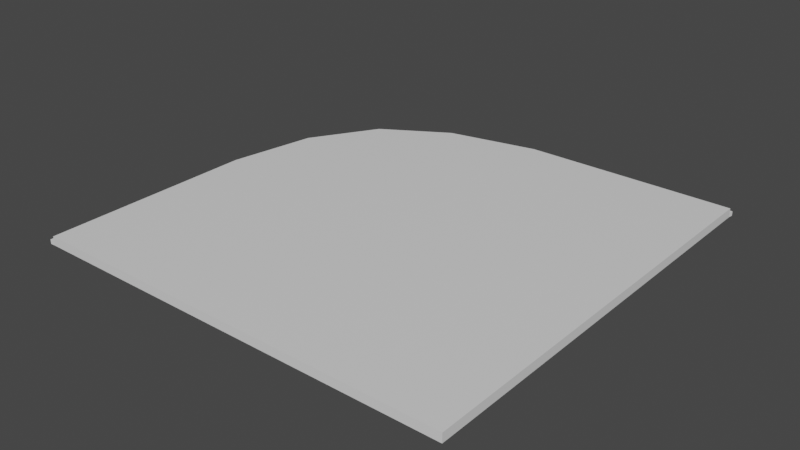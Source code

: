 # Source: banqueta.blend  (saved by Blender 2.92.15; exported with 4.5.12 LTS)
import bpy
from mathutils import Matrix  # noqa: F401  (used for matrix-valued properties, if any)

bpy.ops.wm.read_factory_settings(use_empty=True)
scene = bpy.context.scene
scene.name = 'Scene'

# ---- collections
col_collection = bpy.data.collections.new('Collection'); scene.collection.children.link(col_collection)

# ---- materials (node trees are filled in below, after node groups)
mat_material = bpy.data.materials.new('Material')
mat_material.alpha_threshold = 0.0
mat_material.use_transparent_shadow = False
mat_material.line_color = (0.0, 0.0, 0.0, 1.0)

# ---- material node trees
mat_material.use_nodes = True; mat_material.node_tree.nodes.clear()
_N = mat_material.node_tree.nodes; _L = mat_material.node_tree.links
n0 = _N.new('ShaderNodeOutputMaterial'); n0.name = 'Material Output'; n0.location = (300, 300)
n1 = _N.new('ShaderNodeBsdfPrincipled'); n1.name = 'Principled BSDF'; n1.location = (10, 300)
n1.distribution = 'GGX'
n1.subsurface_method = 'BURLEY'
n1.inputs[2].default_value = 0.4
n1.inputs[3].default_value = 1.45
n1.inputs[27].default_value = (0.0, 0.0, 0.0, 1.0)
n1.inputs[28].default_value = 1.0
_L.new(n1.outputs[0], n0.inputs[0])
n0.is_active_output = True

# ---- world
world_world = bpy.data.worlds.new('World'); scene.world = world_world
world_world.use_nodes = True; world_world.node_tree.nodes.clear()
_N = world_world.node_tree.nodes; _L = world_world.node_tree.links
n0 = _N.new('ShaderNodeOutputWorld'); n0.name = 'World Output'; n0.location = (300, 300)
n1 = _N.new('ShaderNodeBackground'); n1.name = 'Background'; n1.location = (10, 300)
n1.inputs[0].default_value = (0.05088, 0.05088, 0.05088, 1.0)
_L.new(n1.outputs[0], n0.inputs[0])
n0.is_active_output = True
world_world.color = (0.05088, 0.05088, 0.05088)
world_world.use_sun_shadow = False
world_world.sun_shadow_jitter_overblur = 0.0

# ---- meshes
me_cube = bpy.data.meshes.new('Cube')
me_cube.from_pydata([(1.0, 1.0, 1.0), (1.0, 1.0, -1.0), (1.0, -1.0, 1.0), (1.0, -1.0, -1.0), (-0.736, 0.7194, 1.0), (-0.736, 0.7194, -1.0), (-1.0, -1.0, 1.0), (-1.0, -1.0, -1.0), (0.0, 1.0, -1.0), (0.0, -1.0, 1.0), (0.0, -1.0, -1.0), (0.0, 1.0, 1.0), (-1.0, 0.0, -1.0), (1.0, 0.0, 1.0), (-1.0, 0.0, 1.0), (1.0, 0.0, -1.0), (0.0, 0.0, -1.0), (0.0, 0.0, 1.0), (-0.9257, 0.4089, 1.0), (1.0, 0.5, -1.0), (-0.9257, 0.4089, -1.0), (1.0, 0.5, 1.0), (0.0, 0.5, -1.0), (0.0, 0.5, 1.0), (-0.4257, 0.9089, -1.0), (-0.5, -1.0, 1.0), (-0.5, -1.0, -1.0), (-0.4257, 0.9089, 1.0), (-0.5, 0.0, -1.0), (-0.5, 0.0, 1.0), (-0.4951, 0.4969, 1.0), (-0.4951, 0.4969, -1.0), (1.0, 1.0, 0.0), (-1.0, -1.0, 0.0), (1.0, -1.0, 0.0), (-0.736, 0.7194, 0.0), (0.0, 1.0, 0.0), (0.0, -1.0, 0.0), (1.0, 0.0, 0.0), (-1.0, 0.0, 0.0), (1.0, 0.5, 0.0), (-0.9257, 0.4089, 0.0), (-0.4257, 0.9089, 0.0), (-0.5, -1.0, 0.0), (-1.022, 0.0214, -1.0), (-1.022, -1.001, -1.0), (-0.4473, 0.9303, -1.0), (-0.7576, 0.7408, -1.0), (1.003, 1.021, 0.0), (1.003, 1.021, -1.0), (-0.7576, 0.7408, 0.0), (-0.02162, 1.021, -1.0), (-0.02162, 1.021, 0.0), (-0.9473, 0.4303, -1.0), (-1.022, 0.0214, 0.0), (-0.9473, 0.4303, 0.0), (-0.4473, 0.9303, 0.0), (-1.022, -1.001, 0.0)], [], [(29, 14, 6, 25), (43, 25, 6, 33), (41, 18, 4, 35), (16, 15, 3, 10), (38, 13, 2, 34), (36, 11, 0, 32), (42, 27, 11, 36), (28, 16, 10, 26), (34, 2, 9, 37), (13, 17, 9, 2), (21, 23, 17, 13), (31, 22, 16, 28), (40, 21, 13, 38), (22, 19, 15, 16), (33, 6, 14, 39), (30, 18, 14, 29), (27, 4, 18, 30), (8, 1, 19, 22), (32, 0, 21, 40), (24, 8, 22, 31), (0, 11, 23, 21), (39, 14, 18, 41), (5, 24, 31, 20), (11, 27, 30, 23), (23, 30, 29, 17), (20, 31, 28, 12), (12, 28, 26, 7), (35, 4, 27, 42), (37, 9, 25, 43), (17, 29, 25, 9), (10, 37, 43, 26), (12, 7, 45, 44), (8, 24, 46, 51), (1, 32, 40, 19), (35, 42, 56, 50), (19, 40, 38, 15), (3, 34, 37, 10), (36, 32, 48, 52), (20, 12, 44, 53), (15, 38, 34, 3), (42, 36, 52, 56), (26, 43, 33, 7), (47, 50, 56, 46), (44, 54, 55, 53), (45, 57, 54, 44), (46, 56, 52, 51), (51, 52, 48, 49), (53, 55, 50, 47), (39, 41, 55, 54), (41, 35, 50, 55), (24, 5, 47, 46), (7, 33, 57, 45), (32, 1, 49, 48), (33, 39, 54, 57), (5, 20, 53, 47), (1, 8, 51, 49)])
_uv = me_cube.uv_layers.new(name='UVMap')
_uv.uv.foreach_set('vector', [0.8125, 0.625, 0.875, 0.625, 0.875, 0.75, 0.8125, 0.75, 0.5, 0.9375, 0.625, 0.9375, 0.625, 1.0, 0.5, 1.0, 0.5, 0.1875, 0.625, 0.1875, 0.625, 0.25, 0.5, 0.25, 0.25, 0.625, 0.375, 0.625, 0.375, 0.75, 0.25, 0.75, 0.5, 0.625, 0.625, 0.625, 0.625, 0.75, 0.5, 0.75, 0.5, 0.375, 0.625, 0.375, 0.625, 0.5, 0.5, 0.5, 0.5, 0.3125, 0.625, 0.3125, 0.625, 0.375, 0.5, 0.375, 0.1875, 0.625, 0.25, 0.625, 0.25, 0.75, 0.1875, 0.75, 0.5, 0.75, 0.625, 0.75, 0.625, 0.875, 0.5, 0.875, 0.625, 0.625, 0.75, 0.625, 0.75, 0.75, 0.625, 0.75, 0.625, 0.5625, 0.75, 0.5625, 0.75, 0.625, 0.625, 0.625, 0.1875, 0.5625, 0.25, 0.5625, 0.25, 0.625, 0.1875, 0.625, 0.5, 0.5625, 0.625, 0.5625, 0.625, 0.625, 0.5, 0.625, 0.25, 0.5625, 0.375, 0.5625, 0.375, 0.625, 0.25, 0.625, 0.5, 0.0, 0.625, 0.0, 0.625, 0.125, 0.5, 0.125, 0.8125, 0.5625, 0.875, 0.5625, 0.875, 0.625, 0.8125, 0.625, 0.8125, 0.5, 0.875, 0.5, 0.875, 0.5625, 0.8125, 0.5625, 0.25, 0.5, 0.375, 0.5, 0.375, 0.5625, 0.25, 0.5625, 0.5, 0.5, 0.625, 0.5, 0.625, 0.5625, 0.5, 0.5625, 0.1875, 0.5, 0.25, 0.5, 0.25, 0.5625, 0.1875, 0.5625, 0.625, 0.5, 0.75, 0.5, 0.75, 0.5625, 0.625, 0.5625, 0.5, 0.125, 0.625, 0.125, 0.625, 0.1875, 0.5, 0.1875, 0.125, 0.5, 0.1875, 0.5, 0.1875, 0.5625, 0.125, 0.5625, 0.75, 0.5, 0.8125, 0.5, 0.8125, 0.5625, 0.75, 0.5625, 0.75, 0.5625, 0.8125, 0.5625, 0.8125, 0.625, 0.75, 0.625, 0.125, 0.5625, 0.1875, 0.5625, 0.1875, 0.625, 0.125, 0.625, 0.125, 0.625, 0.1875, 0.625, 0.1875, 0.75, 0.125, 0.75, 0.5, 0.25, 0.625, 0.25, 0.625, 0.3125, 0.5, 0.3125, 0.5, 0.875, 0.625, 0.875, 0.625, 0.9375, 0.5, 0.9375, 0.75, 0.625, 0.8125, 0.625, 0.8125, 0.75, 0.75, 0.75, 0.375, 0.875, 0.5, 0.875, 0.5, 0.9375, 0.375, 0.9375, 0.125, 0.625, 0.125, 0.75, 0.125, 0.75, 0.125, 0.625, 0.25, 0.5, 0.1875, 0.5, 0.1875, 0.5, 0.25, 0.5, 0.375, 0.5, 0.5, 0.5, 0.5, 0.5625, 0.375, 0.5625, 0.5, 0.25, 0.5, 0.3125, 0.5, 0.3125, 0.5, 0.25, 0.375, 0.5625, 0.5, 0.5625, 0.5, 0.625, 0.375, 0.625, 0.375, 0.75, 0.5, 0.75, 0.5, 0.875, 0.375, 0.875, 0.5, 0.375, 0.5, 0.5, 0.5, 0.5, 0.5, 0.375, 0.125, 0.5625, 0.125, 0.625, 0.125, 0.625, 0.125, 0.5625, 0.375, 0.625, 0.5, 0.625, 0.5, 0.75, 0.375, 0.75, 0.5, 0.3125, 0.5, 0.375, 0.5, 0.375, 0.5, 0.3125, 0.375, 0.9375, 0.5, 0.9375, 0.5, 1.0, 0.375, 1.0, 0.375, 0.25, 0.5, 0.25, 0.5, 0.3125, 0.375, 0.3125, 0.375, 0.125, 0.5, 0.125, 0.5, 0.1875, 0.375, 0.1875, 0.375, 0.0, 0.5, 0.0, 0.5, 0.125, 0.375, 0.125, 0.375, 0.3125, 0.5, 0.3125, 0.5, 0.375, 0.375, 0.375, 0.375, 0.375, 0.5, 0.375, 0.5, 0.5, 0.375, 0.5, 0.375, 0.1875, 0.5, 0.1875, 0.5, 0.25, 0.375, 0.25, 0.5, 0.125, 0.5, 0.1875, 0.5, 0.1875, 0.5, 0.125, 0.5, 0.1875, 0.5, 0.25, 0.5, 0.25, 0.5, 0.1875, 0.1875, 0.5, 0.125, 0.5, 0.125, 0.5, 0.1875, 0.5, 0.375, 1.0, 0.5, 1.0, 0.5, 1.0, 0.375, 1.0, 0.5, 0.5, 0.375, 0.5, 0.375, 0.5, 0.5, 0.5, 0.5, 0.0, 0.5, 0.125, 0.5, 0.125, 0.5, 0.0, 0.125, 0.5, 0.125, 0.5625, 0.125, 0.5625, 0.125, 0.5, 0.375, 0.5, 0.25, 0.5, 0.25, 0.5, 0.375, 0.5])
me_cube.materials.append(mat_material)
me_cube.use_remesh_preserve_volume = False
me_cube.use_remesh_preserve_attributes = False
me_cube.use_mirror_vertex_groups = False
me_cube.update()

# ---- objects
ob_cube = bpy.data.objects.new('Cube', me_cube)

# ---- transforms, parenting, visibility, modifiers, constraints
ob_cube.location = (0.0, 0.0, 0.0)
ob_cube.scale = (1.0, 1.0, 0.02071)
ob_cube.lock_rotations_4d = False
ob_cube.empty_display_type = 'ARROWS'
ob_cube.lineart.crease_threshold = 0.0

# ---- collection membership
col_collection.objects.link(ob_cube)

# ---- scene / render settings (as saved in the file)
scene.frame_start = 1; scene.frame_end = 250; scene.frame_set(1)
scene.render.engine = 'BLENDER_EEVEE_NEXT'
scene.cycles.use_denoising = False
scene.cycles.samples = 128
scene.cycles.sampling_pattern = 'TABULATED_SOBOL'
scene.cycles.use_adaptive_sampling = False
scene.cycles.use_light_tree = False
scene.view_settings.view_transform = 'Filmic'
bpy.context.view_layer.update()

# ---- added for rendering (the .blend has no active camera and no usable light): camera, sun
cam_auto = bpy.data.cameras.new('AutoCamera')
cam_auto.lens = 50.0
cam_auto.sensor_width = 36.0
cam_auto.clip_end = 1000.0
ob_auto_camera = bpy.data.objects.new('AutoCamera', cam_auto)
scene.collection.objects.link(ob_auto_camera)
ob_auto_camera.location = (2.63833, -3.16674, 2.11812)
ob_auto_camera.rotation_euler = (1.09748, -7.21219e-08, 0.694738)
scene.camera = ob_auto_camera
light_auto_sun = bpy.data.lights.new('AutoSun', 'SUN')
light_auto_sun.energy = 3.0
light_auto_sun.angle = 0.0523599
ob_auto_sun = bpy.data.objects.new('AutoSun', light_auto_sun)
scene.collection.objects.link(ob_auto_sun)
ob_auto_sun.rotation_euler = (0.872665, 0.174533, 0.523599)
bpy.context.view_layer.update()
